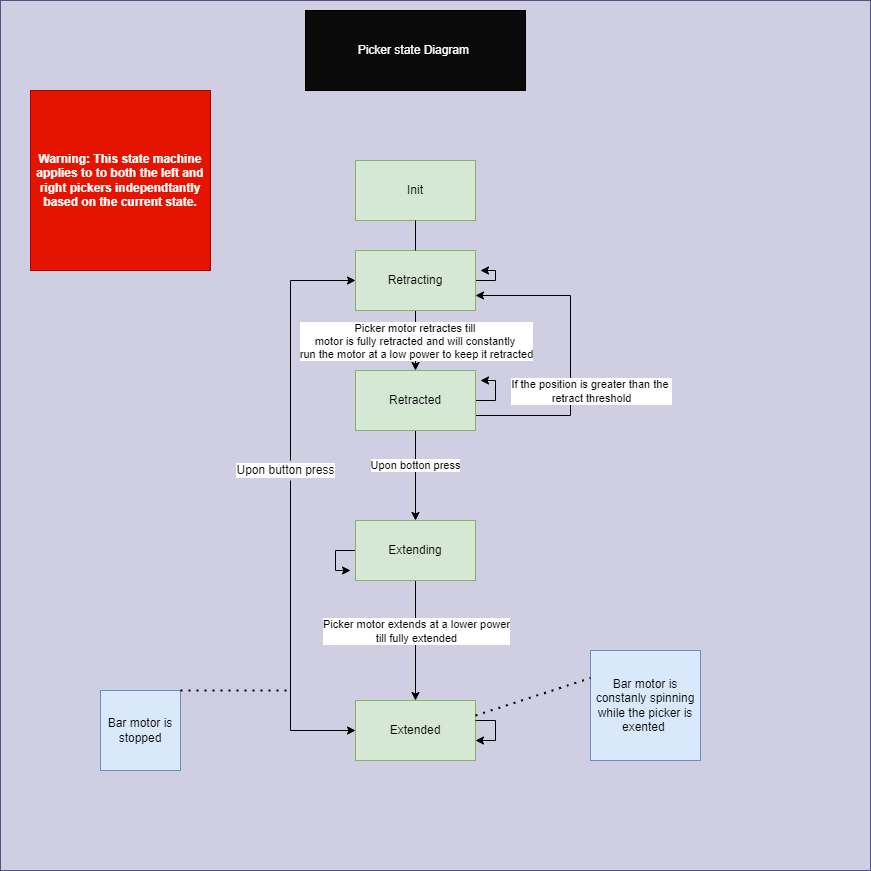

The diagram above was exported from draw.io. Its source (the exported page's mxGraphModel, read from the mxfile embedded in the PNG):
<mxGraphModel dx="1422" dy="905" grid="1" gridSize="10" guides="1" tooltips="1" connect="1" arrows="1" fold="1" page="1" pageScale="1" pageWidth="850" pageHeight="1100" math="0" shadow="0">
  <root>
    <mxCell id="0" />
    <mxCell id="1" parent="0" />
    <mxCell id="FVBRl1wG9gCADTHwoTDZ-29" value="" style="whiteSpace=wrap;html=1;aspect=fixed;labelBackgroundColor=none;fillColor=#d0cee2;strokeColor=#56517e;" parent="1" vertex="1">
      <mxGeometry x="10" y="30" width="870" height="870" as="geometry" />
    </mxCell>
    <mxCell id="R8zGYIox2phR4AbyL8cw-4" style="edgeStyle=orthogonalEdgeStyle;rounded=0;orthogonalLoop=1;jettySize=auto;html=1;fontColor=#FFFFFF;startArrow=none;" parent="1" source="FVBRl1wG9gCADTHwoTDZ-5" target="R8zGYIox2phR4AbyL8cw-3" edge="1">
      <mxGeometry relative="1" as="geometry" />
    </mxCell>
    <mxCell id="o7cBjVquT9OkNLIQuMpM-2" value="Picker motor retractes till&amp;nbsp;&lt;br&gt;motor is fully retracted and will constantly&amp;nbsp;&lt;br&gt;run the motor at a low power to keep it retracted" style="edgeLabel;html=1;align=center;verticalAlign=middle;resizable=0;points=[];" parent="R8zGYIox2phR4AbyL8cw-4" vertex="1" connectable="0">
      <mxGeometry x="-0.2824" y="1" relative="1" as="geometry">
        <mxPoint x="-1" y="8" as="offset" />
      </mxGeometry>
    </mxCell>
    <mxCell id="R8zGYIox2phR4AbyL8cw-1" value="Init" style="rounded=0;whiteSpace=wrap;html=1;fillColor=#d5e8d4;strokeColor=#82b366;" parent="1" vertex="1">
      <mxGeometry x="365" y="190" width="120" height="60" as="geometry" />
    </mxCell>
    <mxCell id="R8zGYIox2phR4AbyL8cw-2" value="&lt;font color=&quot;#ffffff&quot;&gt;Picker state Diagram&amp;nbsp;&lt;/font&gt;" style="rounded=0;whiteSpace=wrap;html=1;fillColor=#0A0A0A;" parent="1" vertex="1">
      <mxGeometry x="315" y="40" width="220" height="80" as="geometry" />
    </mxCell>
    <mxCell id="9Zx7QIqhEDUbinj0oDW1-2" value="" style="edgeStyle=orthogonalEdgeStyle;rounded=0;orthogonalLoop=1;jettySize=auto;html=1;" parent="1" source="R8zGYIox2phR4AbyL8cw-3" edge="1">
      <mxGeometry relative="1" as="geometry">
        <mxPoint x="425" y="550" as="targetPoint" />
      </mxGeometry>
    </mxCell>
    <mxCell id="FVBRl1wG9gCADTHwoTDZ-1" value="Upon botton press" style="edgeLabel;html=1;align=center;verticalAlign=middle;resizable=0;points=[];" parent="9Zx7QIqhEDUbinj0oDW1-2" vertex="1" connectable="0">
      <mxGeometry x="-0.2364" y="-1" relative="1" as="geometry">
        <mxPoint as="offset" />
      </mxGeometry>
    </mxCell>
    <mxCell id="FVBRl1wG9gCADTHwoTDZ-11" style="edgeStyle=orthogonalEdgeStyle;rounded=0;orthogonalLoop=1;jettySize=auto;html=1;" parent="1" source="R8zGYIox2phR4AbyL8cw-3" edge="1">
      <mxGeometry relative="1" as="geometry">
        <mxPoint x="490" y="410" as="targetPoint" />
      </mxGeometry>
    </mxCell>
    <mxCell id="OBmKZA0EiyHuutS6jbd_-1" style="edgeStyle=orthogonalEdgeStyle;rounded=0;orthogonalLoop=1;jettySize=auto;html=1;exitX=1;exitY=0.75;exitDx=0;exitDy=0;entryX=1;entryY=0.75;entryDx=0;entryDy=0;" edge="1" parent="1" source="R8zGYIox2phR4AbyL8cw-3" target="FVBRl1wG9gCADTHwoTDZ-5">
      <mxGeometry relative="1" as="geometry">
        <Array as="points">
          <mxPoint x="580" y="445" />
          <mxPoint x="580" y="325" />
        </Array>
      </mxGeometry>
    </mxCell>
    <mxCell id="OBmKZA0EiyHuutS6jbd_-2" value="If the position is greater than the&amp;nbsp;&lt;br&gt;retract threshold" style="edgeLabel;html=1;align=center;verticalAlign=middle;resizable=0;points=[];" vertex="1" connectable="0" parent="OBmKZA0EiyHuutS6jbd_-1">
      <mxGeometry x="0.1161" y="-1" relative="1" as="geometry">
        <mxPoint x="19" y="53" as="offset" />
      </mxGeometry>
    </mxCell>
    <mxCell id="R8zGYIox2phR4AbyL8cw-3" value="Retracted" style="rounded=0;whiteSpace=wrap;html=1;fillColor=#d5e8d4;strokeColor=#82b366;" parent="1" vertex="1">
      <mxGeometry x="365" y="400" width="120" height="60" as="geometry" />
    </mxCell>
    <mxCell id="FVBRl1wG9gCADTHwoTDZ-2" style="edgeStyle=orthogonalEdgeStyle;rounded=0;orthogonalLoop=1;jettySize=auto;html=1;" parent="1" source="9Zx7QIqhEDUbinj0oDW1-8" edge="1">
      <mxGeometry relative="1" as="geometry">
        <mxPoint x="360" y="600" as="targetPoint" />
      </mxGeometry>
    </mxCell>
    <mxCell id="FVBRl1wG9gCADTHwoTDZ-3" value="" style="edgeStyle=orthogonalEdgeStyle;rounded=0;orthogonalLoop=1;jettySize=auto;html=1;" parent="1" edge="1">
      <mxGeometry relative="1" as="geometry">
        <mxPoint x="425" y="610" as="sourcePoint" />
        <mxPoint x="425" y="730" as="targetPoint" />
      </mxGeometry>
    </mxCell>
    <mxCell id="FVBRl1wG9gCADTHwoTDZ-4" value="Picker motor extends at a lower power&lt;br&gt;till fully extended" style="edgeLabel;html=1;align=center;verticalAlign=middle;resizable=0;points=[];" parent="FVBRl1wG9gCADTHwoTDZ-3" vertex="1" connectable="0">
      <mxGeometry x="0.2" y="-2" relative="1" as="geometry">
        <mxPoint x="2" y="-22" as="offset" />
      </mxGeometry>
    </mxCell>
    <mxCell id="9Zx7QIqhEDUbinj0oDW1-8" value="Extending" style="rounded=0;whiteSpace=wrap;html=1;labelBackgroundColor=none;fillColor=#d5e8d4;strokeColor=#82b366;" parent="1" vertex="1">
      <mxGeometry x="365" y="550" width="120" height="60" as="geometry" />
    </mxCell>
    <mxCell id="FVBRl1wG9gCADTHwoTDZ-24" style="edgeStyle=orthogonalEdgeStyle;rounded=0;orthogonalLoop=1;jettySize=auto;html=1;entryX=0;entryY=0.5;entryDx=0;entryDy=0;startArrow=none;" parent="1" source="FVBRl1wG9gCADTHwoTDZ-8" target="FVBRl1wG9gCADTHwoTDZ-5" edge="1">
      <mxGeometry relative="1" as="geometry">
        <mxPoint x="280" y="300" as="targetPoint" />
        <Array as="points">
          <mxPoint x="300" y="310" />
        </Array>
      </mxGeometry>
    </mxCell>
    <mxCell id="9Zx7QIqhEDUbinj0oDW1-11" value="Extended" style="rounded=0;whiteSpace=wrap;html=1;labelBackgroundColor=none;fillColor=#d5e8d4;strokeColor=#82b366;" parent="1" vertex="1">
      <mxGeometry x="365" y="730" width="120" height="60" as="geometry" />
    </mxCell>
    <mxCell id="9Zx7QIqhEDUbinj0oDW1-14" style="edgeStyle=orthogonalEdgeStyle;rounded=0;orthogonalLoop=1;jettySize=auto;html=1;fontColor=none;" parent="1" source="9Zx7QIqhEDUbinj0oDW1-11" target="9Zx7QIqhEDUbinj0oDW1-11" edge="1">
      <mxGeometry relative="1" as="geometry" />
    </mxCell>
    <mxCell id="FVBRl1wG9gCADTHwoTDZ-14" value="&lt;b&gt;Warning: This state machine applies to to both the left and right pickers independtantly based on the current state.&lt;/b&gt;" style="whiteSpace=wrap;html=1;aspect=fixed;labelBackgroundColor=none;fillColor=#e51400;fontColor=#ffffff;strokeColor=#B20000;fontStyle=0" parent="1" vertex="1">
      <mxGeometry x="40" y="120" width="180" height="180" as="geometry" />
    </mxCell>
    <mxCell id="FVBRl1wG9gCADTHwoTDZ-15" value="Bar motor is constanly spinning while the picker is exented&amp;nbsp;" style="whiteSpace=wrap;html=1;aspect=fixed;labelBackgroundColor=none;fillColor=#dae8fc;strokeColor=#6c8ebf;" parent="1" vertex="1">
      <mxGeometry x="600" y="680" width="110" height="110" as="geometry" />
    </mxCell>
    <mxCell id="FVBRl1wG9gCADTHwoTDZ-16" value="" style="endArrow=none;dashed=1;html=1;dashPattern=1 3;strokeWidth=2;rounded=0;entryX=0;entryY=0.25;entryDx=0;entryDy=0;exitX=1;exitY=0.25;exitDx=0;exitDy=0;" parent="1" source="9Zx7QIqhEDUbinj0oDW1-11" target="FVBRl1wG9gCADTHwoTDZ-15" edge="1">
      <mxGeometry width="50" height="50" relative="1" as="geometry">
        <mxPoint x="530" y="790" as="sourcePoint" />
        <mxPoint x="580" y="740" as="targetPoint" />
      </mxGeometry>
    </mxCell>
    <mxCell id="FVBRl1wG9gCADTHwoTDZ-17" value="Bar motor is stopped" style="whiteSpace=wrap;html=1;aspect=fixed;labelBackgroundColor=none;fillColor=#dae8fc;strokeColor=#6c8ebf;" parent="1" vertex="1">
      <mxGeometry x="110" y="720" width="80" height="80" as="geometry" />
    </mxCell>
    <mxCell id="FVBRl1wG9gCADTHwoTDZ-28" style="edgeStyle=orthogonalEdgeStyle;rounded=0;orthogonalLoop=1;jettySize=auto;html=1;" parent="1" source="FVBRl1wG9gCADTHwoTDZ-5" edge="1">
      <mxGeometry relative="1" as="geometry">
        <mxPoint x="490" y="300" as="targetPoint" />
      </mxGeometry>
    </mxCell>
    <mxCell id="FVBRl1wG9gCADTHwoTDZ-5" value="Retracting" style="rounded=0;whiteSpace=wrap;html=1;fillColor=#d5e8d4;strokeColor=#82b366;" parent="1" vertex="1">
      <mxGeometry x="365" y="280" width="120" height="60" as="geometry" />
    </mxCell>
    <mxCell id="FVBRl1wG9gCADTHwoTDZ-23" value="" style="edgeStyle=orthogonalEdgeStyle;rounded=0;orthogonalLoop=1;jettySize=auto;html=1;fontColor=#FFFFFF;endArrow=none;" parent="1" source="R8zGYIox2phR4AbyL8cw-1" target="FVBRl1wG9gCADTHwoTDZ-5" edge="1">
      <mxGeometry relative="1" as="geometry">
        <mxPoint x="425" y="250" as="sourcePoint" />
        <mxPoint x="425" y="390" as="targetPoint" />
      </mxGeometry>
    </mxCell>
    <mxCell id="FVBRl1wG9gCADTHwoTDZ-27" style="edgeStyle=orthogonalEdgeStyle;rounded=0;orthogonalLoop=1;jettySize=auto;html=1;entryX=0;entryY=0.5;entryDx=0;entryDy=0;" parent="1" source="FVBRl1wG9gCADTHwoTDZ-8" target="9Zx7QIqhEDUbinj0oDW1-11" edge="1">
      <mxGeometry relative="1" as="geometry">
        <Array as="points">
          <mxPoint x="300" y="760" />
        </Array>
      </mxGeometry>
    </mxCell>
    <mxCell id="FVBRl1wG9gCADTHwoTDZ-8" value="Upon button press" style="text;html=1;resizable=0;autosize=1;align=center;verticalAlign=middle;points=[];fillColor=none;strokeColor=none;rounded=0;labelBackgroundColor=default;" parent="1" vertex="1">
      <mxGeometry x="240" y="490" width="110" height="20" as="geometry" />
    </mxCell>
    <mxCell id="FVBRl1wG9gCADTHwoTDZ-26" value="" style="endArrow=none;dashed=1;html=1;dashPattern=1 3;strokeWidth=2;rounded=0;exitX=1;exitY=0;exitDx=0;exitDy=0;" parent="1" source="FVBRl1wG9gCADTHwoTDZ-17" edge="1">
      <mxGeometry width="50" height="50" relative="1" as="geometry">
        <mxPoint x="230" y="790" as="sourcePoint" />
        <mxPoint x="300" y="720" as="targetPoint" />
      </mxGeometry>
    </mxCell>
  </root>
</mxGraphModel>